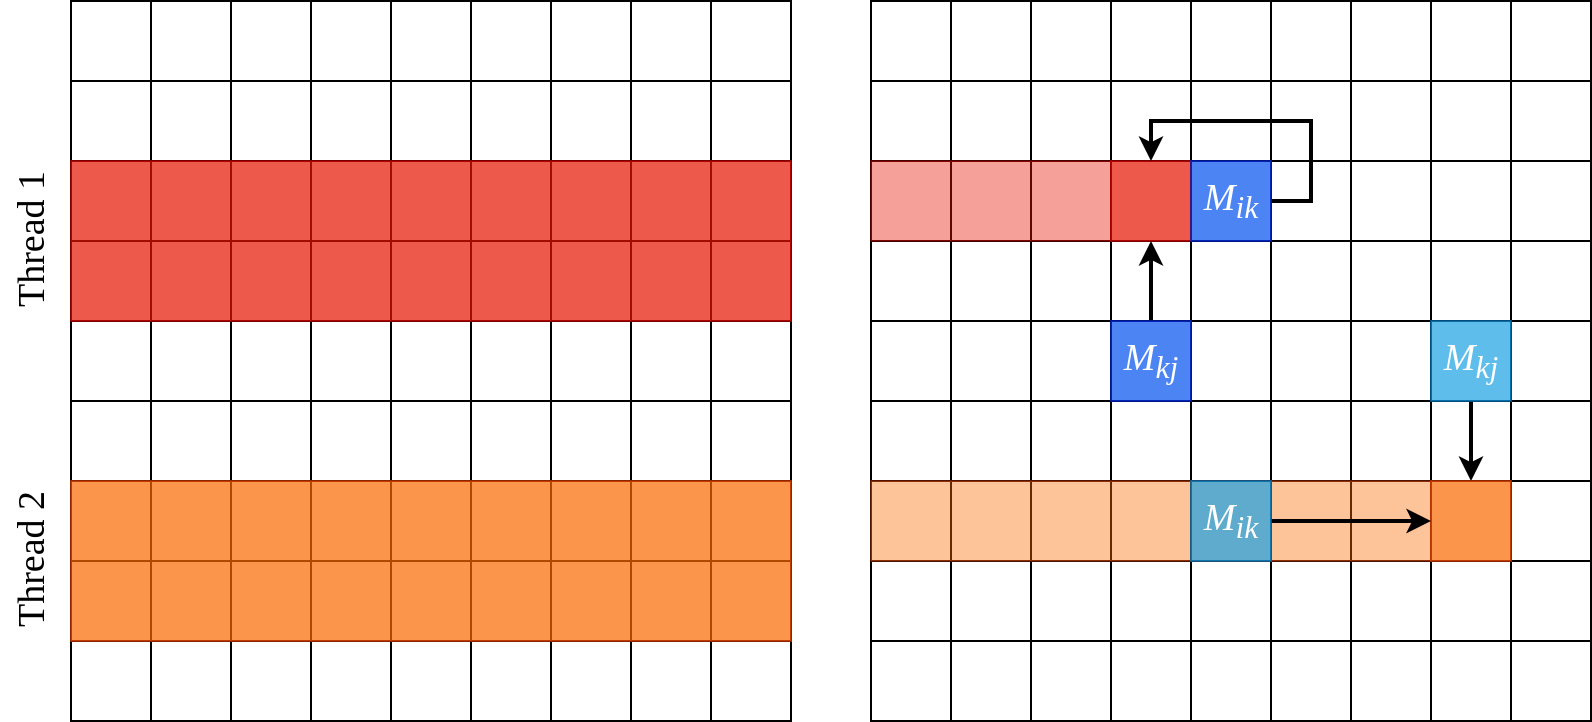

The diagram above was exported from draw.io. Its source (the exported page's mxGraphModel, read from the mxfile embedded in the PNG):
<mxGraphModel dx="1995" dy="1134" grid="1" gridSize="10" guides="1" tooltips="1" connect="1" arrows="1" fold="1" page="1" pageScale="1" pageWidth="850" pageHeight="1100" math="0" shadow="0">
  <root>
    <mxCell id="0" />
    <mxCell id="1" parent="0" />
    <mxCell id="WyZ5G6Edkh0Nq6lTw0PJ-1" value="" style="whiteSpace=wrap;html=1;aspect=fixed;" parent="1" vertex="1">
      <mxGeometry x="40" y="40" width="360" height="360" as="geometry" />
    </mxCell>
    <mxCell id="WyZ5G6Edkh0Nq6lTw0PJ-2" value="" style="rounded=0;whiteSpace=wrap;html=1;fillColor=none;" parent="1" vertex="1">
      <mxGeometry x="40" y="40" width="40" height="360" as="geometry" />
    </mxCell>
    <mxCell id="WyZ5G6Edkh0Nq6lTw0PJ-3" value="" style="rounded=0;whiteSpace=wrap;html=1;fillColor=none;" parent="1" vertex="1">
      <mxGeometry x="120" y="40" width="40" height="360" as="geometry" />
    </mxCell>
    <mxCell id="WyZ5G6Edkh0Nq6lTw0PJ-4" value="" style="rounded=0;whiteSpace=wrap;html=1;fillColor=none;" parent="1" vertex="1">
      <mxGeometry x="200" y="40" width="40" height="360" as="geometry" />
    </mxCell>
    <mxCell id="WyZ5G6Edkh0Nq6lTw0PJ-5" value="" style="rounded=0;whiteSpace=wrap;html=1;fillColor=none;" parent="1" vertex="1">
      <mxGeometry x="280" y="40" width="40" height="360" as="geometry" />
    </mxCell>
    <mxCell id="WyZ5G6Edkh0Nq6lTw0PJ-6" value="" style="rounded=0;whiteSpace=wrap;html=1;fillColor=none;" parent="1" vertex="1">
      <mxGeometry x="360" y="40" width="40" height="360" as="geometry" />
    </mxCell>
    <mxCell id="WyZ5G6Edkh0Nq6lTw0PJ-7" value="" style="rounded=0;whiteSpace=wrap;html=1;fillColor=none;rotation=90;" parent="1" vertex="1">
      <mxGeometry x="200" y="-80" width="40" height="360" as="geometry" />
    </mxCell>
    <mxCell id="WyZ5G6Edkh0Nq6lTw0PJ-8" value="" style="rounded=0;whiteSpace=wrap;html=1;fillColor=none;rotation=90;" parent="1" vertex="1">
      <mxGeometry x="200" width="40" height="360" as="geometry" />
    </mxCell>
    <mxCell id="WyZ5G6Edkh0Nq6lTw0PJ-9" value="" style="rounded=0;whiteSpace=wrap;html=1;fillColor=none;rotation=90;" parent="1" vertex="1">
      <mxGeometry x="200" y="80" width="40" height="360" as="geometry" />
    </mxCell>
    <mxCell id="WyZ5G6Edkh0Nq6lTw0PJ-10" value="" style="rounded=0;whiteSpace=wrap;html=1;fillColor=none;rotation=90;" parent="1" vertex="1">
      <mxGeometry x="200" y="160" width="40" height="360" as="geometry" />
    </mxCell>
    <mxCell id="WyZ5G6Edkh0Nq6lTw0PJ-11" value="" style="rounded=0;whiteSpace=wrap;html=1;strokeColor=#B20000;opacity=70;fillColor=#e51400;fontColor=#ffffff;" parent="1" vertex="1">
      <mxGeometry x="40" y="120" width="360" height="80" as="geometry" />
    </mxCell>
    <mxCell id="WyZ5G6Edkh0Nq6lTw0PJ-12" value="" style="rounded=0;whiteSpace=wrap;html=1;strokeColor=#C73500;opacity=70;fillColor=#fa6800;fontColor=#ffffff;" parent="1" vertex="1">
      <mxGeometry x="40" y="280" width="360" height="80" as="geometry" />
    </mxCell>
    <mxCell id="WyZ5G6Edkh0Nq6lTw0PJ-13" value="" style="whiteSpace=wrap;html=1;aspect=fixed;" parent="1" vertex="1">
      <mxGeometry x="440" y="40" width="360" height="360" as="geometry" />
    </mxCell>
    <mxCell id="WyZ5G6Edkh0Nq6lTw0PJ-14" value="" style="rounded=0;whiteSpace=wrap;html=1;fillColor=none;" parent="1" vertex="1">
      <mxGeometry x="440" y="40" width="40" height="360" as="geometry" />
    </mxCell>
    <mxCell id="WyZ5G6Edkh0Nq6lTw0PJ-15" value="" style="rounded=0;whiteSpace=wrap;html=1;fillColor=none;" parent="1" vertex="1">
      <mxGeometry x="520" y="40" width="40" height="360" as="geometry" />
    </mxCell>
    <mxCell id="WyZ5G6Edkh0Nq6lTw0PJ-16" value="" style="rounded=0;whiteSpace=wrap;html=1;fillColor=none;" parent="1" vertex="1">
      <mxGeometry x="600" y="40" width="40" height="360" as="geometry" />
    </mxCell>
    <mxCell id="WyZ5G6Edkh0Nq6lTw0PJ-17" value="" style="rounded=0;whiteSpace=wrap;html=1;fillColor=none;" parent="1" vertex="1">
      <mxGeometry x="680" y="40" width="40" height="360" as="geometry" />
    </mxCell>
    <mxCell id="WyZ5G6Edkh0Nq6lTw0PJ-18" value="" style="rounded=0;whiteSpace=wrap;html=1;fillColor=none;" parent="1" vertex="1">
      <mxGeometry x="760" y="40" width="40" height="360" as="geometry" />
    </mxCell>
    <mxCell id="WyZ5G6Edkh0Nq6lTw0PJ-19" value="" style="rounded=0;whiteSpace=wrap;html=1;fillColor=none;rotation=90;" parent="1" vertex="1">
      <mxGeometry x="600" y="-80" width="40" height="360" as="geometry" />
    </mxCell>
    <mxCell id="WyZ5G6Edkh0Nq6lTw0PJ-20" value="" style="rounded=0;whiteSpace=wrap;html=1;fillColor=none;rotation=90;" parent="1" vertex="1">
      <mxGeometry x="600" width="40" height="360" as="geometry" />
    </mxCell>
    <mxCell id="WyZ5G6Edkh0Nq6lTw0PJ-21" value="" style="rounded=0;whiteSpace=wrap;html=1;fillColor=none;rotation=90;" parent="1" vertex="1">
      <mxGeometry x="600" y="80" width="40" height="360" as="geometry" />
    </mxCell>
    <mxCell id="WyZ5G6Edkh0Nq6lTw0PJ-22" value="" style="rounded=0;whiteSpace=wrap;html=1;fillColor=none;rotation=90;" parent="1" vertex="1">
      <mxGeometry x="600" y="160" width="40" height="360" as="geometry" />
    </mxCell>
    <mxCell id="WyZ5G6Edkh0Nq6lTw0PJ-25" value="" style="rounded=0;whiteSpace=wrap;html=1;strokeColor=#B20000;opacity=40;fillColor=#e51400;fontColor=#ffffff;" parent="1" vertex="1">
      <mxGeometry x="440" y="120" width="120" height="40" as="geometry" />
    </mxCell>
    <mxCell id="WyZ5G6Edkh0Nq6lTw0PJ-26" value="" style="rounded=0;whiteSpace=wrap;html=1;strokeColor=#C73500;opacity=40;fillColor=#fa6800;fontColor=#ffffff;" parent="1" vertex="1">
      <mxGeometry x="440" y="280" width="280" height="40" as="geometry" />
    </mxCell>
    <mxCell id="WyZ5G6Edkh0Nq6lTw0PJ-27" value="" style="rounded=0;whiteSpace=wrap;html=1;strokeColor=#B20000;opacity=70;fillColor=#e51400;fontColor=#ffffff;rotation=-180;" parent="1" vertex="1">
      <mxGeometry x="560" y="120" width="40" height="40" as="geometry" />
    </mxCell>
    <mxCell id="WyZ5G6Edkh0Nq6lTw0PJ-37" style="edgeStyle=orthogonalEdgeStyle;rounded=0;orthogonalLoop=1;jettySize=auto;html=1;strokeWidth=2;" parent="1" source="WyZ5G6Edkh0Nq6lTw0PJ-28" target="WyZ5G6Edkh0Nq6lTw0PJ-27" edge="1">
      <mxGeometry relative="1" as="geometry" />
    </mxCell>
    <mxCell id="WyZ5G6Edkh0Nq6lTw0PJ-28" value="" style="rounded=0;whiteSpace=wrap;html=1;strokeColor=#001DBC;opacity=70;fillColor=#0050ef;fontColor=#ffffff;" parent="1" vertex="1">
      <mxGeometry x="560" y="200" width="40" height="40" as="geometry" />
    </mxCell>
    <mxCell id="WyZ5G6Edkh0Nq6lTw0PJ-34" style="edgeStyle=orthogonalEdgeStyle;rounded=0;orthogonalLoop=1;jettySize=auto;html=1;exitX=0.5;exitY=1;exitDx=0;exitDy=0;strokeWidth=2;" parent="1" source="WyZ5G6Edkh0Nq6lTw0PJ-29" target="WyZ5G6Edkh0Nq6lTw0PJ-31" edge="1">
      <mxGeometry relative="1" as="geometry" />
    </mxCell>
    <mxCell id="WyZ5G6Edkh0Nq6lTw0PJ-29" value="" style="rounded=0;whiteSpace=wrap;html=1;strokeColor=#006EAF;opacity=70;fillColor=#1ba1e2;fontColor=#ffffff;" parent="1" vertex="1">
      <mxGeometry x="720" y="200" width="40" height="40" as="geometry" />
    </mxCell>
    <mxCell id="WyZ5G6Edkh0Nq6lTw0PJ-31" value="" style="rounded=0;whiteSpace=wrap;html=1;strokeColor=#C73500;opacity=70;fillColor=#fa6800;fontColor=#ffffff;rotation=-180;" parent="1" vertex="1">
      <mxGeometry x="720" y="280" width="40" height="40" as="geometry" />
    </mxCell>
    <mxCell id="WyZ5G6Edkh0Nq6lTw0PJ-38" style="edgeStyle=orthogonalEdgeStyle;rounded=0;orthogonalLoop=1;jettySize=auto;html=1;exitX=1;exitY=0.5;exitDx=0;exitDy=0;entryX=0.5;entryY=1;entryDx=0;entryDy=0;strokeWidth=2;" parent="1" source="WyZ5G6Edkh0Nq6lTw0PJ-32" target="WyZ5G6Edkh0Nq6lTw0PJ-27" edge="1">
      <mxGeometry relative="1" as="geometry">
        <Array as="points">
          <mxPoint x="660" y="140" />
          <mxPoint x="660" y="100" />
          <mxPoint x="580" y="100" />
        </Array>
      </mxGeometry>
    </mxCell>
    <mxCell id="WyZ5G6Edkh0Nq6lTw0PJ-32" value="" style="rounded=0;whiteSpace=wrap;html=1;strokeColor=#001DBC;opacity=70;fillColor=#0050ef;fontColor=#ffffff;" parent="1" vertex="1">
      <mxGeometry x="600" y="120" width="40" height="40" as="geometry" />
    </mxCell>
    <mxCell id="WyZ5G6Edkh0Nq6lTw0PJ-36" style="edgeStyle=orthogonalEdgeStyle;rounded=0;orthogonalLoop=1;jettySize=auto;html=1;exitX=1;exitY=0.5;exitDx=0;exitDy=0;entryX=1;entryY=0.5;entryDx=0;entryDy=0;strokeWidth=2;" parent="1" source="WyZ5G6Edkh0Nq6lTw0PJ-33" target="WyZ5G6Edkh0Nq6lTw0PJ-31" edge="1">
      <mxGeometry relative="1" as="geometry" />
    </mxCell>
    <mxCell id="WyZ5G6Edkh0Nq6lTw0PJ-33" value="" style="rounded=0;whiteSpace=wrap;html=1;strokeColor=#006EAF;opacity=70;fillColor=#1ba1e2;fontColor=#ffffff;" parent="1" vertex="1">
      <mxGeometry x="600" y="280" width="40" height="40" as="geometry" />
    </mxCell>
    <mxCell id="WyZ5G6Edkh0Nq6lTw0PJ-39" value="Thread 1" style="text;html=1;align=center;verticalAlign=middle;resizable=0;points=[];autosize=1;fontFamily=Verdana;fontSize=19;rotation=-90;" parent="1" vertex="1">
      <mxGeometry x="-20" y="145" width="80" height="30" as="geometry" />
    </mxCell>
    <mxCell id="WyZ5G6Edkh0Nq6lTw0PJ-41" value="Thread 2" style="text;html=1;align=center;verticalAlign=middle;resizable=0;points=[];autosize=1;fontFamily=Verdana;fontSize=19;rotation=-90;" parent="1" vertex="1">
      <mxGeometry x="-20" y="305" width="80" height="30" as="geometry" />
    </mxCell>
    <mxCell id="WyZ5G6Edkh0Nq6lTw0PJ-42" value="&lt;i&gt;&lt;font color=&quot;#ffffff&quot;&gt;M&lt;sub&gt;ik&lt;/sub&gt;&lt;/font&gt;&lt;/i&gt;" style="text;html=1;align=center;verticalAlign=middle;resizable=0;points=[];autosize=1;fontSize=19;fontFamily=Verdana;fontColor=#000000;" parent="1" vertex="1">
      <mxGeometry x="600" y="125" width="40" height="30" as="geometry" />
    </mxCell>
    <mxCell id="WyZ5G6Edkh0Nq6lTw0PJ-43" value="&lt;i&gt;&lt;font color=&quot;#ffffff&quot;&gt;M&lt;sub&gt;kj&lt;/sub&gt;&lt;/font&gt;&lt;/i&gt;" style="text;html=1;align=center;verticalAlign=middle;resizable=0;points=[];autosize=1;fontSize=19;fontFamily=Verdana;fontColor=#000000;" parent="1" vertex="1">
      <mxGeometry x="560" y="205" width="40" height="30" as="geometry" />
    </mxCell>
    <mxCell id="WyZ5G6Edkh0Nq6lTw0PJ-44" value="&lt;i&gt;&lt;font color=&quot;#ffffff&quot;&gt;M&lt;sub&gt;ik&lt;/sub&gt;&lt;/font&gt;&lt;/i&gt;" style="text;html=1;align=center;verticalAlign=middle;resizable=0;points=[];autosize=1;fontSize=19;fontFamily=Verdana;fontColor=#000000;" parent="1" vertex="1">
      <mxGeometry x="600" y="285" width="40" height="30" as="geometry" />
    </mxCell>
    <mxCell id="WyZ5G6Edkh0Nq6lTw0PJ-46" value="&lt;i&gt;&lt;font color=&quot;#ffffff&quot;&gt;M&lt;sub&gt;kj&lt;/sub&gt;&lt;/font&gt;&lt;/i&gt;" style="text;html=1;align=center;verticalAlign=middle;resizable=0;points=[];autosize=1;fontSize=19;fontFamily=Verdana;fontColor=#000000;" parent="1" vertex="1">
      <mxGeometry x="720" y="205" width="40" height="30" as="geometry" />
    </mxCell>
  </root>
</mxGraphModel>